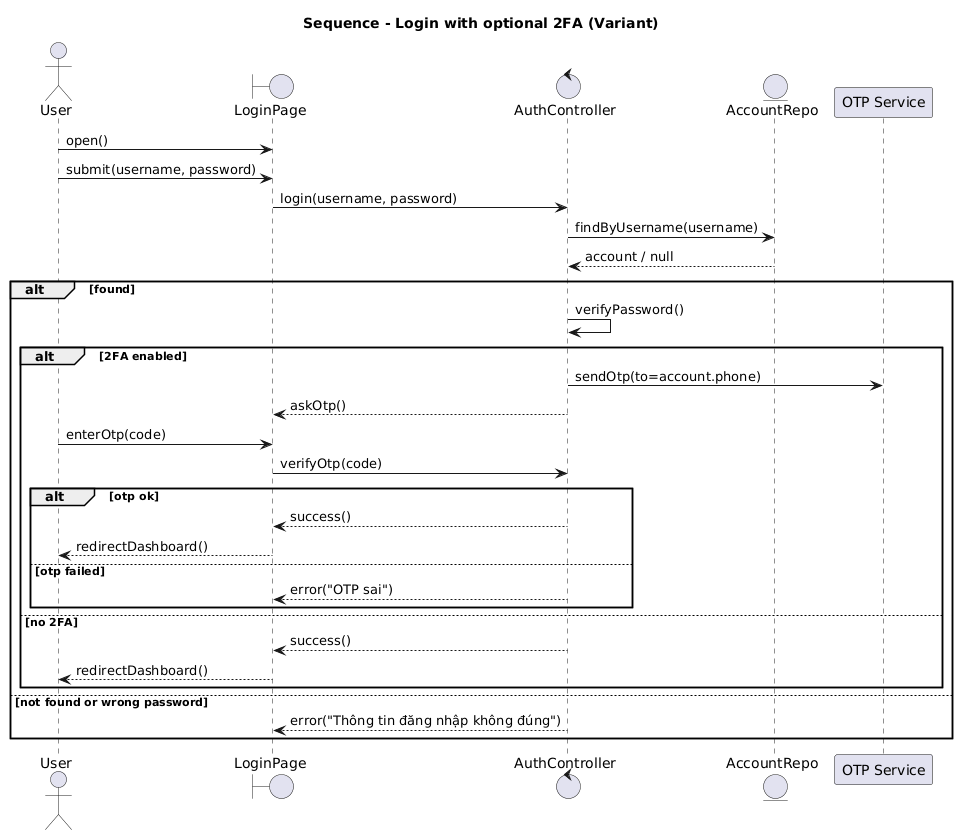

The diagram above was rendered by PlantUML. Its source (embedded in the PNG):
@startuml
title Sequence - Login with optional 2FA (Variant)

actor User
boundary LoginPage
control AuthController
entity AccountRepo
participant "OTP Service" as Otp

User -> LoginPage : open()
User -> LoginPage : submit(username, password)
LoginPage -> AuthController : login(username, password)
AuthController -> AccountRepo : findByUsername(username)
AccountRepo --> AuthController : account / null

alt found
  AuthController -> AuthController : verifyPassword()
  alt 2FA enabled
    AuthController -> Otp : sendOtp(to=account.phone)
    AuthController --> LoginPage : askOtp()
    User -> LoginPage : enterOtp(code)
    LoginPage -> AuthController : verifyOtp(code)
    alt otp ok
      AuthController --> LoginPage : success()
      LoginPage --> User : redirectDashboard()
    else otp failed
      AuthController --> LoginPage : error("OTP sai")
    end
  else no 2FA
    AuthController --> LoginPage : success()
    LoginPage --> User : redirectDashboard()
  end
else not found or wrong password
  AuthController --> LoginPage : error("Thông tin đăng nhập không đúng")
end
@enduml